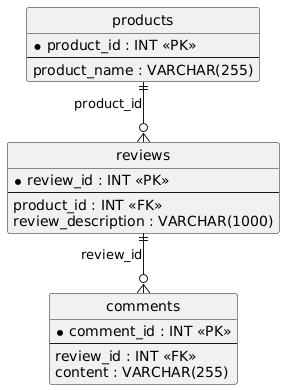

The diagram above was rendered by PlantUML. Its source (embedded in the PNG):
@startuml
hide circle
skinparam linetype ortho

entity "products" as products {
  * product_id : INT <<PK>>
  --
  product_name : VARCHAR(255)
}

entity "reviews" as reviews {
  * review_id : INT <<PK>>
  --
  product_id : INT <<FK>>
  review_description : VARCHAR(1000)
}

entity "comments" as comments {
  * comment_id : INT <<PK>>
  --
  review_id : INT <<FK>>
  content : VARCHAR(255)
}

products ||--o{ reviews : "product_id"
reviews ||--o{ comments : "review_id"
@enduml